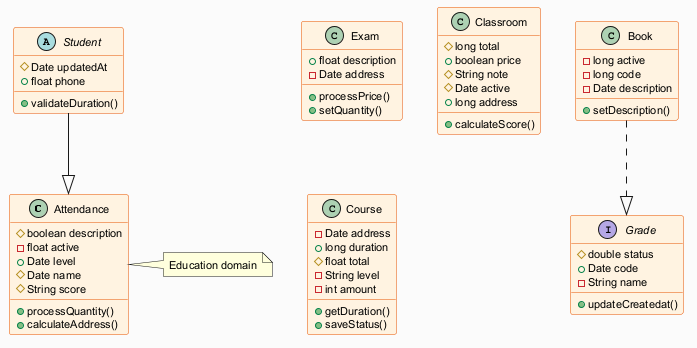

The diagram above was rendered by PlantUML. Its source (embedded in the PNG):
@startuml
skinparam backgroundColor #FAFAFA
skinparam classBackgroundColor #FFF3E0
skinparam classBorderColor #E65100
skinparam defaultFontSize 11
class Attendance {
  #boolean description
  -float active
  +Date level
  #Date name
  #String score
  +processQuantity()
  +calculateAddress()
}
class Exam {
  +float description
  -Date address
  +processPrice()
  +setQuantity()
}
interface Grade {
  #double status
  +Date code
  -String name
  +updateCreatedat()
}
abstract class Student {
  #Date updatedAt
  +float phone
  +validateDuration()
}
class Book {
  -long active
  -long code
  -Date description
  +setDescription()
}
class Classroom {
  #long total
  +boolean price
  #String note
  #Date active
  +long address
  +calculateScore()
}
class Course {
  -Date address
  +long duration
  #float total
  -String level
  -int amount
  +getDuration()
  +saveStatus()
}
Student --|> Attendance
Book ..|> Grade
note right of Attendance : Education domain
@enduml